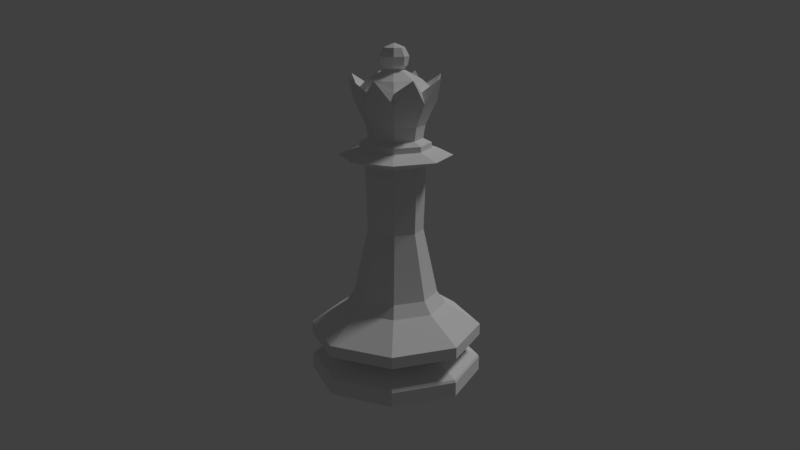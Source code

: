 # Source: LP_Queen_crown.blend  (saved by Blender 2.79.0; exported with 4.5.12 LTS)
import bpy
from mathutils import Matrix  # noqa: F401  (used for matrix-valued properties, if any)

bpy.ops.wm.read_factory_settings(use_empty=True)
scene = bpy.context.scene
scene.name = 'Scene'

# ---- collections
col_collection_1 = bpy.data.collections.new('Collection 1'); scene.collection.children.link(col_collection_1)

# ---- world
world_world = bpy.data.worlds.new('World'); scene.world = world_world
world_world.color = (0.05088, 0.05088, 0.05088)
world_world.use_sun_shadow = False
world_world.sun_shadow_jitter_overblur = 0.0
world_world.cycles.sampling_method = 'MANUAL'

# ---- cameras
cam_camera = bpy.data.cameras.new('Camera')
cam_camera.clip_end = 100.0
cam_camera.lens = 35.0
cam_camera.sensor_width = 32.0
cam_camera.sensor_height = 18.0
cam_camera.ortho_scale = 7.314
cam_camera.dof.focus_distance = 0.0
cam_camera.dof.aperture_fstop = 128.0

# ---- lights
light_lamp = bpy.data.lights.new('Lamp', 'SUN')
light_lamp.transmission_factor = 0.0
light_lamp.cutoff_distance = 30.0
light_lamp.angle = 0.1993
light_lamp.energy = 1.0
light_lamp.shadow_buffer_clip_start = 1.001
light_lamp.shadow_soft_size = 0.1
light_lamp.shadow_cascade_max_distance = 1000.0

# ---- meshes
me_sphere_001 = bpy.data.meshes.new('Sphere.001')
me_sphere_001.from_pydata([(3.6e-08, 0.2339, 7.688), (3.6e-08, 0.3308, 7.5), (3.357e-08, 0.2991, 7.308), (0.1654, 0.1654, 7.688), (0.2339, 0.2339, 7.5), (0.2115, 0.2115, 7.308), (0.2339, -5.898e-08, 7.688), (0.3308, -4.912e-08, 7.5), (0.2991, -6.14e-08, 7.308), (0.1654, -0.1654, 7.688), (0.2339, -0.2339, 7.5), (0.2115, -0.2115, 7.308), (4.659e-08, -0.2339, 7.688), (3.673e-08, -0.3308, 7.5), (4.712e-08, -0.2991, 7.308), (1.555e-08, -8.016e-08, 7.785), (-0.1654, -0.1654, 7.688), (-0.2339, -0.2339, 7.5), (-0.2115, -0.2115, 7.308), (-0.2339, -5.898e-08, 7.688), (-0.3308, -4.912e-08, 7.5), (-0.2991, -6.14e-08, 7.308), (-0.1654, 0.1654, 7.688), (-0.2339, 0.2339, 7.5), (-0.2115, 0.2115, 7.308), (0.02397, 1.998, 0.0449), (1.438, 1.412, 0.0449), (2.024, -0.002457, 0.0449), (1.438, -1.417, 0.0449), (0.02397, -2.002, 0.0449), (-1.39, -1.417, 0.0449), (-1.976, -0.002455, 0.0449), (-1.39, 1.412, 0.0449), (0.02397, 1.396, 0.7089), (0.02397, 1.998, 0.9559), (1.438, 1.412, 0.9559), (1.013, 0.9866, 0.7089), (2.024, -0.002457, 0.9559), (1.423, -0.002457, 0.7089), (1.438, -1.417, 0.9559), (1.013, -0.9915, 0.7089), (0.02397, -2.002, 0.9559), (0.02397, -1.401, 0.7089), (-1.39, -1.417, 0.9559), (-0.9651, -0.9915, 0.7089), (-1.976, -0.002455, 0.9559), (-1.375, -0.002456, 0.7089), (-1.39, 1.412, 0.9559), (-0.9651, 0.9866, 0.7089), (0.02397, 1.604, 0.8824), (1.16, 1.134, 0.8824), (1.63, -0.002457, 0.8824), (1.16, -1.138, 0.8824), (0.02397, -1.609, 0.8824), (-1.112, -1.138, 0.8824), (-1.583, -0.002456, 0.8824), (-1.112, 1.134, 0.8824), (0.02397, 0.6938, 5.097), (0.5163, 0.4898, 5.097), (0.7202, -0.002457, 5.097), (0.5163, -0.4948, 5.097), (0.02397, -0.6987, 5.097), (-0.4683, -0.4948, 5.097), (-0.6722, -0.002456, 5.097), (-0.4683, 0.4898, 5.097), (0.02397, 1.998, 1.227), (1.438, 1.412, 1.227), (2.024, -0.002457, 1.227), (1.438, -1.417, 1.227), (0.02397, -2.002, 1.227), (-1.39, -1.417, 1.227), (-1.976, -0.002455, 1.227), (-1.39, 1.412, 1.227), (0.02397, 1.998, 0.3782), (0.02397, 1.964, 0.4332), (1.438, 1.412, 0.3782), (1.415, 1.388, 0.4332), (2.024, -0.002457, 0.3782), (1.991, -0.002457, 0.4332), (1.438, -1.417, 0.3782), (1.415, -1.393, 0.4332), (0.02397, -2.002, 0.3782), (0.02397, -1.969, 0.4332), (-1.39, -1.417, 0.3782), (-1.367, -1.393, 0.4332), (-1.976, -0.002455, 0.3782), (-1.943, -0.002455, 0.4332), (-1.39, 1.412, 0.3782), (-1.367, 1.388, 0.4332), (-1.151, -0.002456, 1.764), (-0.8071, -0.8335, 1.764), (-0.8071, 0.8286, 1.764), (0.02397, 1.173, 1.764), (0.855, 0.8286, 1.764), (1.199, -0.002457, 1.764), (0.855, -0.8335, 1.764), (0.02397, -1.178, 1.764), (-1.278, -0.002456, 5.311), (-0.8967, -0.9231, 5.311), (-0.8967, 0.9182, 5.311), (0.02397, 1.3, 5.311), (0.9446, 0.9182, 5.311), (1.326, -0.002457, 5.311), (0.9446, -0.9231, 5.311), (0.02397, -1.304, 5.311), (-0.7947, -0.002456, 5.467), (-0.5549, -0.5813, 5.467), (-0.5549, 0.5764, 5.467), (0.02397, 0.8162, 5.467), (0.6028, 0.5764, 5.467), (0.8426, -0.002457, 5.467), (0.6028, -0.5813, 5.467), (0.02397, -0.8211, 5.467), (0.02397, -0.9774, 2.042), (0.7134, -0.6919, 2.042), (0.9989, -0.002457, 2.042), (0.7134, 0.687, 2.042), (0.02397, 0.9725, 2.042), (-0.6654, 0.687, 2.042), (-0.951, -0.002456, 2.042), (-0.6654, -0.6919, 2.042), (-0.4503, 0.4718, 5.995), (0.4983, 0.4718, 5.995), (0.02397, 0.6683, 5.995), (0.4983, -0.4767, 5.995), (0.6947, -0.002457, 5.995), (0.02397, -0.6732, 5.995), (-0.6468, -0.002456, 5.995), (-0.4503, -0.4767, 5.995), (-0.415, -0.4414, 5.687), (-0.5968, -0.002456, 5.687), (0.02397, -0.6233, 5.687), (0.6448, -0.002457, 5.687), (0.4629, -0.4414, 5.687), (0.02397, 0.6184, 5.687), (0.4629, 0.4365, 5.687), (-0.415, 0.4365, 5.687), (0.6129, 0.5865, 6.781), (0.8569, -0.002457, 6.781), (-0.809, -0.002456, 6.781), (-0.565, 0.5865, 6.781), (0.6129, -0.5914, 6.781), (0.02397, -0.8354, 6.781), (-0.565, -0.5914, 6.781), (0.02397, 0.8305, 6.781), (0.4311, 0.4236, 7.004), (0.6069, -0.0007033, 7.004), (-0.5931, -0.0007029, 7.004), (-0.4174, 0.4236, 7.004), (0.4311, -0.425, 7.004), (0.006859, -0.6007, 7.004), (-0.4174, -0.425, 7.004), (0.006859, 0.5993, 7.004), (3.6e-08, 0.2142, 7.21), (0.0001551, 0.2142, 7.21), (0.1515, 0.1515, 7.21), (-0.1515, 0.1515, 7.21), (-0.1514, 0.1515, 7.21), (0.2143, -5.904e-08, 7.21), (0.1516, 0.1514, 7.21), (-0.2142, -5.904e-08, 7.21), (-0.1515, -0.1515, 7.21), (0.1515, -0.1515, 7.21), (0.1516, -0.1514, 7.21), (0.0001549, -0.2142, 7.21), (4.57e-08, -0.2142, 7.21), (-0.1514, -0.1515, 7.21), (-0.4312, -0.4576, 3.569), (0.02397, -0.6462, 3.569), (0.4791, -0.4576, 3.569), (0.6677, -0.002457, 3.569), (0.4791, 0.4527, 3.569), (0.02397, 0.6413, 3.569), (-0.4312, 0.4527, 3.569), (-0.6197, -0.002456, 3.569), (0.9483, -0.002457, 6.537), (0.6775, -0.656, 6.537), (-0.6296, 0.6511, 6.537), (0.6775, 0.6511, 6.537), (1.029, 0.414, 7.078), (-0.9814, 0.414, 7.078), (0.4404, -1.008, 7.078), (-0.9003, -0.002456, 6.537), (-0.2132, -0.575, 5.995), (0.2611, 0.5701, 5.995), (0.2611, -0.575, 5.995), (-0.2132, 0.5701, 5.995), (-0.5485, 0.2347, 5.995), (-0.5485, -0.2396, 5.995), (0.5965, 0.2347, 5.995), (0.5965, -0.2396, 5.995), (-0.6296, -0.656, 6.537), (-0.3925, -1.008, 7.078), (0.4404, 1.003, 7.078), (-0.3925, 1.003, 7.078), (-0.9814, -0.4189, 7.078), (1.029, -0.4189, 7.078), (0.02397, 0.9218, 6.537), (0.02397, -0.9268, 6.537), (0.8129, 0.3243, 6.537), (0.8129, -0.3292, 6.537), (-0.765, -0.3292, 6.537), (-0.3028, -0.7914, 6.537), (0.3508, -0.7914, 6.537), (-0.3028, 0.7865, 6.537), (-0.765, 0.3243, 6.537), (0.3508, 0.7865, 6.537), (-0.5536, -0.58, 5.594), (0.02397, -0.8192, 5.594), (0.6015, -0.58, 5.594), (0.8407, -0.002457, 5.594), (0.6015, 0.5751, 5.594), (0.02397, 0.8143, 5.594), (-0.5536, 0.5751, 5.594), (-0.7928, -0.002456, 5.594)], [(55, 54), (56, 55), (49, 56), (50, 49), (51, 50), (52, 51), (53, 52), (54, 53)], [(1, 0, 3, 4), (2, 1, 4, 5), (0, 15, 3), (5, 4, 7, 8), (3, 15, 6), (4, 3, 6, 7), (8, 7, 10, 11), (6, 15, 9), (7, 6, 9, 10), (10, 9, 12, 13), (11, 10, 13, 14), (9, 15, 12), (13, 12, 16, 17), (14, 13, 17, 18), (12, 15, 16), (17, 16, 19, 20), (18, 17, 20, 21), (16, 15, 19), (20, 19, 22, 23), (21, 20, 23, 24), (19, 15, 22), (23, 22, 0, 1), (24, 23, 1, 2), (22, 15, 0), (30, 83, 85, 31), (38, 40, 80, 78), (40, 42, 82, 80), (42, 44, 84, 82), (44, 46, 86, 84), (44, 43, 45, 46), (43, 70, 71, 45), (67, 94, 95, 68), (31, 85, 87, 32), (46, 48, 88, 86), (48, 33, 74, 88), (33, 36, 76, 74), (36, 38, 78, 76), (46, 45, 47, 48), (45, 71, 72, 47), (72, 91, 92, 65), (59, 58, 101, 102), (32, 87, 73, 25), (48, 47, 34, 33), (47, 72, 65, 34), (25, 73, 75, 26), (33, 34, 35, 36), (34, 65, 66, 35), (26, 75, 77, 27), (36, 35, 37, 38), (35, 66, 67, 37), (27, 77, 79, 28), (38, 37, 39, 40), (37, 67, 68, 39), (28, 79, 81, 29), (78, 80, 79, 77), (80, 82, 81, 79), (82, 84, 83, 81), (84, 86, 85, 83), (40, 39, 41, 42), (39, 68, 69, 41), (65, 92, 93, 66), (68, 95, 96, 69), (29, 81, 83, 30), (86, 88, 87, 85), (88, 74, 73, 87), (76, 78, 77, 75), (74, 76, 75, 73), (42, 41, 43, 44), (41, 69, 70, 43), (70, 90, 89, 71), (69, 96, 90, 70), (71, 89, 91, 72), (66, 93, 94, 67), (30, 31, 32, 25, 26, 27, 28, 29), (120, 119, 89, 90), (119, 118, 91, 89), (118, 117, 92, 91), (117, 116, 93, 92), (116, 115, 94, 93), (115, 114, 95, 94), (114, 113, 96, 95), (113, 120, 90, 96), (104, 103, 111, 112), (57, 64, 99, 100), (63, 62, 98, 97), (62, 61, 104, 98), (60, 59, 102, 103), (58, 57, 100, 101), (64, 63, 97, 99), (61, 60, 103, 104), (167, 174, 119, 120), (102, 101, 109, 110), (100, 99, 107, 108), (97, 98, 106, 105), (98, 104, 112, 106), (103, 102, 110, 111), (101, 100, 108, 109), (99, 97, 105, 107), (133, 132, 125, 190, 124), (174, 173, 118, 119), (173, 172, 117, 118), (172, 171, 116, 117), (171, 170, 115, 116), (170, 169, 114, 115), (169, 168, 113, 114), (168, 167, 120, 113), (134, 136, 121, 186, 123), (132, 135, 122, 189, 125), (135, 134, 123, 184, 122), (130, 129, 128, 188, 127), (136, 130, 127, 187, 121), (129, 131, 126, 183, 128), (131, 133, 124, 185, 126), (207, 129, 130, 214), (208, 131, 129, 207), (209, 133, 131, 208), (210, 132, 133, 209), (211, 135, 132, 210), (212, 134, 135, 211), (213, 136, 134, 212), (214, 130, 136, 213), (125, 189, 199, 175), (124, 190, 200, 176), (189, 122, 178, 199), (190, 125, 175, 200), (127, 188, 201, 182), (145, 146, 138, 137), (147, 148, 140, 139), (149, 150, 142, 141), (150, 151, 143, 142), (152, 145, 137, 144), (148, 152, 144, 140), (151, 147, 139, 143), (146, 149, 141, 138), (158, 159, 155, 5, 8), (155, 154, 153, 2, 5), (160, 161, 18, 21), (153, 157, 156, 24, 2), (156, 160, 21, 24), (166, 161, 160, 147, 151), (162, 163, 158, 8, 11), (154, 155, 159, 145, 152), (165, 164, 162, 11, 14), (164, 165, 166, 151, 150), (160, 156, 157, 148, 147), (158, 163, 149, 146), (159, 158, 146, 145), (163, 162, 164, 150, 149), (161, 166, 165, 14, 18), (157, 153, 154, 152, 148), (61, 62, 167, 168), (60, 61, 168, 169), (59, 60, 169, 170), (58, 59, 170, 171), (57, 58, 171, 172), (64, 57, 172, 173), (63, 64, 173, 174), (62, 63, 174, 167), (188, 128, 191, 201), (128, 183, 202, 191), (183, 126, 198, 202), (126, 185, 203, 198), (185, 124, 176, 203), (123, 186, 204, 197), (186, 121, 177, 204), (121, 187, 205, 177), (187, 127, 182, 205), (122, 184, 206, 178), (184, 123, 197, 206), (194, 197, 177), (175, 199, 178, 179), (193, 178, 206, 197), (176, 200, 175, 196), (198, 203, 176, 181), (202, 198, 192, 191), (182, 201, 191, 195), (177, 205, 182, 180), (140, 194, 177), (144, 194, 140), (197, 194, 144), (193, 197, 144), (193, 144, 137), (193, 137, 178), (138, 179, 137), (179, 138, 175), (196, 175, 138), (196, 141, 176), (181, 176, 141), (181, 142, 198), (141, 142, 181), (198, 142, 192), (142, 143, 192), (192, 143, 191), (195, 191, 143), (143, 139, 195), (195, 139, 182), (182, 139, 180), (139, 140, 180), (140, 177, 180), (105, 214, 213, 107), (107, 213, 212, 108), (108, 212, 211, 109), (109, 211, 210, 110), (110, 210, 209, 111), (111, 209, 208, 112), (112, 208, 207, 106), (106, 207, 214, 105), (178, 137, 179), (138, 141, 196)])
me_sphere_001.use_remesh_preserve_volume = False
me_sphere_001.use_remesh_preserve_attributes = False
me_sphere_001.use_mirror_vertex_groups = False
me_sphere_001.update()

# ---- objects
ob_lp_queen = bpy.data.objects.new('LP Queen', me_sphere_001)
ob_lamp = bpy.data.objects.new('Lamp', light_lamp)
ob_camera = bpy.data.objects.new('Camera', cam_camera)

# ---- transforms, parenting, visibility, modifiers, constraints
ob_lp_queen.location = (0.0, 0.0, 0.0)
ob_lp_queen.lineart.crease_threshold = 0.0
ob_lamp.location = (4.203, 21.27, 5.904)
ob_lamp.rotation_euler = (0.6503, 0.05522, 1.866)
ob_lamp.lock_rotations_4d = False
ob_lamp.empty_display_type = 'ARROWS'
ob_lamp.color = (0.0, 0.0, 0.0, 0.0)
ob_lamp.lineart.crease_threshold = 0.0
ob_camera.location = (0.8707, -19.38, 9.305)
ob_camera.rotation_euler = (1.287, -1.483e-05, 0.03849)
ob_camera.lock_rotations_4d = False
ob_camera.empty_display_type = 'ARROWS'
ob_camera.color = (0.0, 0.0, 0.0, 0.0)
ob_camera.display_type = 'WIRE'
ob_camera.lineart.crease_threshold = 0.0

# ---- collection membership
col_collection_1.objects.link(ob_lp_queen)
col_collection_1.objects.link(ob_lamp)
col_collection_1.objects.link(ob_camera)

# ---- scene / render settings (as saved in the file)
scene.camera = ob_camera
scene.frame_start = 1; scene.frame_end = 250; scene.frame_set(1)
scene.render.engine = 'BLENDER_EEVEE_NEXT'
scene.render.resolution_percentage = 50
scene.render.dither_intensity = 0.0
scene.cycles.use_denoising = False
scene.cycles.samples = 128
scene.cycles.sampling_pattern = 'TABULATED_SOBOL'
scene.cycles.use_adaptive_sampling = False
scene.cycles.use_light_tree = False
scene.cycles.blur_glossy = 0.0
scene.cycles.sample_clamp_indirect = 0.0
scene.view_settings.view_transform = 'Standard'
bpy.context.view_layer.update()
